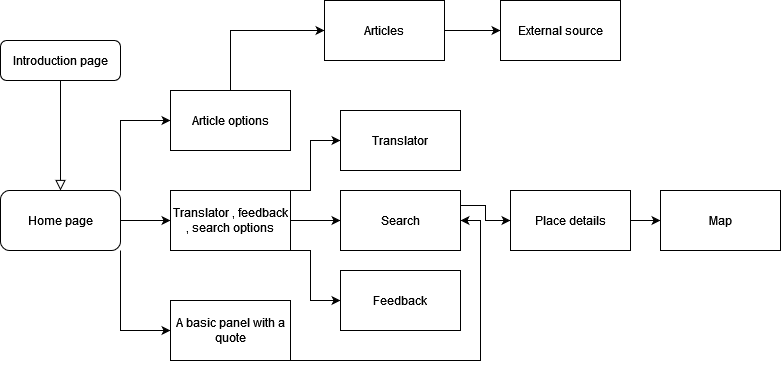

The diagram above was exported from draw.io. Its source (the exported page's mxGraphModel, read from the mxfile embedded in the PNG):
<mxGraphModel dx="1050" dy="565" grid="1" gridSize="10" guides="1" tooltips="1" connect="1" arrows="1" fold="1" page="1" pageScale="1" pageWidth="827" pageHeight="1169" math="0" shadow="0">
  <root>
    <mxCell id="WIyWlLk6GJQsqaUBKTNV-0" />
    <mxCell id="WIyWlLk6GJQsqaUBKTNV-1" parent="WIyWlLk6GJQsqaUBKTNV-0" />
    <mxCell id="WIyWlLk6GJQsqaUBKTNV-2" value="" style="rounded=0;html=1;jettySize=auto;orthogonalLoop=1;fontSize=11;endArrow=block;endFill=0;endSize=8;strokeWidth=1;shadow=0;labelBackgroundColor=none;edgeStyle=orthogonalEdgeStyle;entryX=0.5;entryY=0;entryDx=0;entryDy=0;" parent="WIyWlLk6GJQsqaUBKTNV-1" source="WIyWlLk6GJQsqaUBKTNV-3" target="yotUOskaFzyISbOv3DMF-0" edge="1">
      <mxGeometry relative="1" as="geometry">
        <mxPoint x="90" y="210" as="targetPoint" />
      </mxGeometry>
    </mxCell>
    <mxCell id="WIyWlLk6GJQsqaUBKTNV-3" value="Introduction page" style="rounded=1;whiteSpace=wrap;html=1;fontSize=12;glass=0;strokeWidth=1;shadow=0;" parent="WIyWlLk6GJQsqaUBKTNV-1" vertex="1">
      <mxGeometry x="30" y="230" width="120" height="40" as="geometry" />
    </mxCell>
    <mxCell id="yotUOskaFzyISbOv3DMF-12" style="edgeStyle=orthogonalEdgeStyle;rounded=0;orthogonalLoop=1;jettySize=auto;html=1;exitX=1;exitY=1;exitDx=0;exitDy=0;entryX=0;entryY=0.5;entryDx=0;entryDy=0;" parent="WIyWlLk6GJQsqaUBKTNV-1" source="yotUOskaFzyISbOv3DMF-0" target="yotUOskaFzyISbOv3DMF-2" edge="1">
      <mxGeometry relative="1" as="geometry" />
    </mxCell>
    <mxCell id="yotUOskaFzyISbOv3DMF-24" style="edgeStyle=orthogonalEdgeStyle;rounded=0;orthogonalLoop=1;jettySize=auto;html=1;exitX=1;exitY=0;exitDx=0;exitDy=0;entryX=0;entryY=0.5;entryDx=0;entryDy=0;" parent="WIyWlLk6GJQsqaUBKTNV-1" source="yotUOskaFzyISbOv3DMF-0" target="yotUOskaFzyISbOv3DMF-1" edge="1">
      <mxGeometry relative="1" as="geometry" />
    </mxCell>
    <mxCell id="yotUOskaFzyISbOv3DMF-37" style="edgeStyle=orthogonalEdgeStyle;rounded=0;orthogonalLoop=1;jettySize=auto;html=1;exitX=1;exitY=0.5;exitDx=0;exitDy=0;entryX=0;entryY=0.5;entryDx=0;entryDy=0;" parent="WIyWlLk6GJQsqaUBKTNV-1" source="yotUOskaFzyISbOv3DMF-0" target="yotUOskaFzyISbOv3DMF-3" edge="1">
      <mxGeometry relative="1" as="geometry" />
    </mxCell>
    <mxCell id="yotUOskaFzyISbOv3DMF-0" value="Home page" style="rounded=1;whiteSpace=wrap;html=1;" parent="WIyWlLk6GJQsqaUBKTNV-1" vertex="1">
      <mxGeometry x="30" y="380" width="120" height="60" as="geometry" />
    </mxCell>
    <mxCell id="yotUOskaFzyISbOv3DMF-25" style="edgeStyle=orthogonalEdgeStyle;rounded=0;orthogonalLoop=1;jettySize=auto;html=1;exitX=0.5;exitY=0;exitDx=0;exitDy=0;entryX=0;entryY=0.5;entryDx=0;entryDy=0;" parent="WIyWlLk6GJQsqaUBKTNV-1" source="yotUOskaFzyISbOv3DMF-1" target="yotUOskaFzyISbOv3DMF-21" edge="1">
      <mxGeometry relative="1" as="geometry" />
    </mxCell>
    <mxCell id="yotUOskaFzyISbOv3DMF-1" value="Article options" style="rounded=0;whiteSpace=wrap;html=1;" parent="WIyWlLk6GJQsqaUBKTNV-1" vertex="1">
      <mxGeometry x="200" y="280" width="120" height="60" as="geometry" />
    </mxCell>
    <mxCell id="yotUOskaFzyISbOv3DMF-31" style="edgeStyle=orthogonalEdgeStyle;rounded=0;orthogonalLoop=1;jettySize=auto;html=1;exitX=1;exitY=0.5;exitDx=0;exitDy=0;entryX=1;entryY=0.5;entryDx=0;entryDy=0;" parent="WIyWlLk6GJQsqaUBKTNV-1" source="yotUOskaFzyISbOv3DMF-2" target="yotUOskaFzyISbOv3DMF-14" edge="1">
      <mxGeometry relative="1" as="geometry">
        <Array as="points">
          <mxPoint x="320" y="550" />
          <mxPoint x="510" y="550" />
          <mxPoint x="510" y="410" />
        </Array>
      </mxGeometry>
    </mxCell>
    <mxCell id="yotUOskaFzyISbOv3DMF-2" value="A basic panel with a quote" style="rounded=0;whiteSpace=wrap;html=1;" parent="WIyWlLk6GJQsqaUBKTNV-1" vertex="1">
      <mxGeometry x="200" y="490" width="120" height="60" as="geometry" />
    </mxCell>
    <mxCell id="yotUOskaFzyISbOv3DMF-27" style="edgeStyle=orthogonalEdgeStyle;rounded=0;orthogonalLoop=1;jettySize=auto;html=1;exitX=1;exitY=0;exitDx=0;exitDy=0;entryX=0;entryY=0.5;entryDx=0;entryDy=0;" parent="WIyWlLk6GJQsqaUBKTNV-1" source="yotUOskaFzyISbOv3DMF-3" target="yotUOskaFzyISbOv3DMF-13" edge="1">
      <mxGeometry relative="1" as="geometry">
        <Array as="points">
          <mxPoint x="340" y="380" />
          <mxPoint x="340" y="330" />
        </Array>
      </mxGeometry>
    </mxCell>
    <mxCell id="yotUOskaFzyISbOv3DMF-28" style="edgeStyle=orthogonalEdgeStyle;rounded=0;orthogonalLoop=1;jettySize=auto;html=1;exitX=1;exitY=0.5;exitDx=0;exitDy=0;entryX=0;entryY=0.5;entryDx=0;entryDy=0;" parent="WIyWlLk6GJQsqaUBKTNV-1" source="yotUOskaFzyISbOv3DMF-3" target="yotUOskaFzyISbOv3DMF-14" edge="1">
      <mxGeometry relative="1" as="geometry" />
    </mxCell>
    <mxCell id="yotUOskaFzyISbOv3DMF-30" style="edgeStyle=orthogonalEdgeStyle;rounded=0;orthogonalLoop=1;jettySize=auto;html=1;exitX=1;exitY=1;exitDx=0;exitDy=0;entryX=0;entryY=0.5;entryDx=0;entryDy=0;" parent="WIyWlLk6GJQsqaUBKTNV-1" source="yotUOskaFzyISbOv3DMF-3" target="yotUOskaFzyISbOv3DMF-16" edge="1">
      <mxGeometry relative="1" as="geometry">
        <Array as="points">
          <mxPoint x="340" y="440" />
          <mxPoint x="340" y="490" />
        </Array>
      </mxGeometry>
    </mxCell>
    <mxCell id="yotUOskaFzyISbOv3DMF-3" value="Translator , feedback , search options" style="rounded=0;whiteSpace=wrap;html=1;" parent="WIyWlLk6GJQsqaUBKTNV-1" vertex="1">
      <mxGeometry x="200" y="380" width="120" height="60" as="geometry" />
    </mxCell>
    <mxCell id="yotUOskaFzyISbOv3DMF-13" value="Translator" style="rounded=0;whiteSpace=wrap;html=1;" parent="WIyWlLk6GJQsqaUBKTNV-1" vertex="1">
      <mxGeometry x="370" y="300" width="120" height="60" as="geometry" />
    </mxCell>
    <mxCell id="yotUOskaFzyISbOv3DMF-35" style="edgeStyle=orthogonalEdgeStyle;rounded=0;orthogonalLoop=1;jettySize=auto;html=1;exitX=1;exitY=0.25;exitDx=0;exitDy=0;entryX=0;entryY=0.5;entryDx=0;entryDy=0;" parent="WIyWlLk6GJQsqaUBKTNV-1" source="yotUOskaFzyISbOv3DMF-14" target="yotUOskaFzyISbOv3DMF-33" edge="1">
      <mxGeometry relative="1" as="geometry" />
    </mxCell>
    <mxCell id="yotUOskaFzyISbOv3DMF-14" value="Search" style="rounded=0;whiteSpace=wrap;html=1;" parent="WIyWlLk6GJQsqaUBKTNV-1" vertex="1">
      <mxGeometry x="370" y="380" width="120" height="60" as="geometry" />
    </mxCell>
    <mxCell id="yotUOskaFzyISbOv3DMF-16" value="Feedback" style="rounded=0;whiteSpace=wrap;html=1;" parent="WIyWlLk6GJQsqaUBKTNV-1" vertex="1">
      <mxGeometry x="370" y="460" width="120" height="60" as="geometry" />
    </mxCell>
    <mxCell id="yotUOskaFzyISbOv3DMF-26" style="edgeStyle=orthogonalEdgeStyle;rounded=0;orthogonalLoop=1;jettySize=auto;html=1;exitX=1;exitY=0.5;exitDx=0;exitDy=0;entryX=0;entryY=0.5;entryDx=0;entryDy=0;" parent="WIyWlLk6GJQsqaUBKTNV-1" source="yotUOskaFzyISbOv3DMF-21" target="yotUOskaFzyISbOv3DMF-23" edge="1">
      <mxGeometry relative="1" as="geometry" />
    </mxCell>
    <mxCell id="yotUOskaFzyISbOv3DMF-21" value="Articles" style="rounded=0;whiteSpace=wrap;html=1;" parent="WIyWlLk6GJQsqaUBKTNV-1" vertex="1">
      <mxGeometry x="354" y="190" width="120" height="60" as="geometry" />
    </mxCell>
    <mxCell id="yotUOskaFzyISbOv3DMF-23" value="External source" style="rounded=0;whiteSpace=wrap;html=1;" parent="WIyWlLk6GJQsqaUBKTNV-1" vertex="1">
      <mxGeometry x="530" y="190" width="120" height="60" as="geometry" />
    </mxCell>
    <mxCell id="yotUOskaFzyISbOv3DMF-36" style="edgeStyle=orthogonalEdgeStyle;rounded=0;orthogonalLoop=1;jettySize=auto;html=1;exitX=1;exitY=0.5;exitDx=0;exitDy=0;entryX=0;entryY=0.5;entryDx=0;entryDy=0;" parent="WIyWlLk6GJQsqaUBKTNV-1" source="yotUOskaFzyISbOv3DMF-33" target="yotUOskaFzyISbOv3DMF-34" edge="1">
      <mxGeometry relative="1" as="geometry" />
    </mxCell>
    <mxCell id="yotUOskaFzyISbOv3DMF-33" value="Place details" style="rounded=0;whiteSpace=wrap;html=1;" parent="WIyWlLk6GJQsqaUBKTNV-1" vertex="1">
      <mxGeometry x="540" y="380" width="120" height="60" as="geometry" />
    </mxCell>
    <mxCell id="yotUOskaFzyISbOv3DMF-34" value="Map" style="rounded=0;whiteSpace=wrap;html=1;" parent="WIyWlLk6GJQsqaUBKTNV-1" vertex="1">
      <mxGeometry x="690" y="380" width="120" height="60" as="geometry" />
    </mxCell>
  </root>
</mxGraphModel>